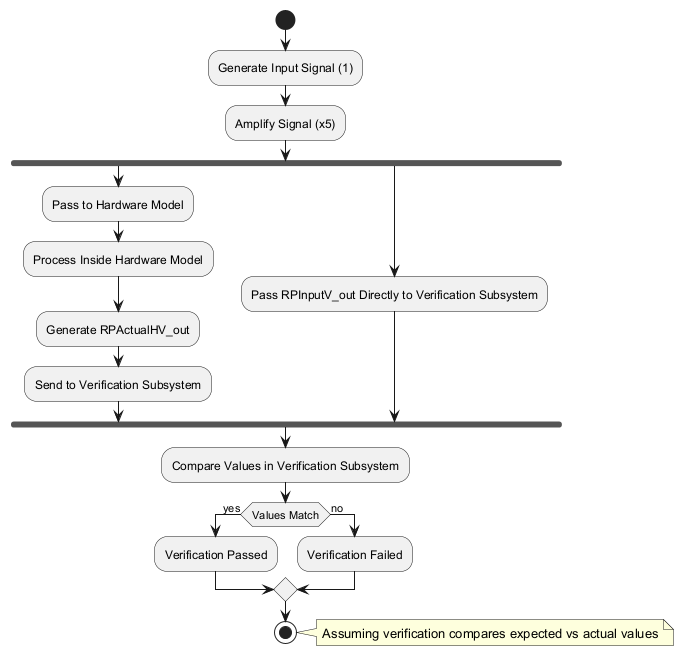

The diagram above was rendered by PlantUML. Its source (embedded in the PNG):
@startuml
start
:Generate Input Signal (1);
:Amplify Signal (x5);
fork
  :Pass to Hardware Model;
  :Process Inside Hardware Model;
  :Generate RPActualHV_out;
  :Send to Verification Subsystem;
fork again
  :Pass RPInputV_out Directly to Verification Subsystem;
end fork
:Compare Values in Verification Subsystem;
if (Values Match) then (yes)
  :Verification Passed;
else (no)
  :Verification Failed;
endif
stop

note right: Assuming verification compares expected vs actual values
@enduml